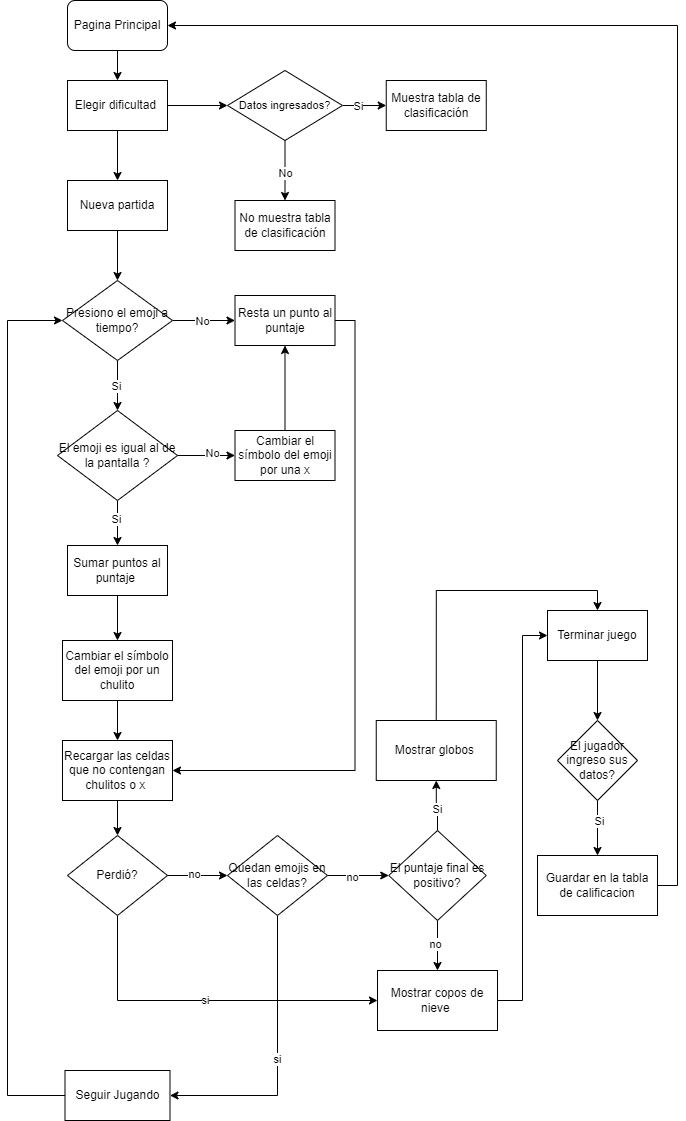

The diagram above was exported from draw.io. Its source (the exported page's mxGraphModel, read from the mxfile embedded in the PNG):
<mxGraphModel dx="1009" dy="573" grid="1" gridSize="10" guides="1" tooltips="1" connect="1" arrows="1" fold="1" page="1" pageScale="1" pageWidth="827" pageHeight="1169" math="0" shadow="0">
  <root>
    <mxCell id="WIyWlLk6GJQsqaUBKTNV-0" />
    <mxCell id="WIyWlLk6GJQsqaUBKTNV-1" parent="WIyWlLk6GJQsqaUBKTNV-0" />
    <mxCell id="hNRKUMdkK6qfQyHrMv2Y-17" style="edgeStyle=orthogonalEdgeStyle;rounded=0;orthogonalLoop=1;jettySize=auto;html=1;exitX=1;exitY=0.5;exitDx=0;exitDy=0;entryX=0;entryY=0.5;entryDx=0;entryDy=0;" parent="WIyWlLk6GJQsqaUBKTNV-1" source="hNRKUMdkK6qfQyHrMv2Y-2" target="hNRKUMdkK6qfQyHrMv2Y-6" edge="1">
      <mxGeometry relative="1" as="geometry" />
    </mxCell>
    <mxCell id="hNRKUMdkK6qfQyHrMv2Y-19" style="edgeStyle=orthogonalEdgeStyle;rounded=0;orthogonalLoop=1;jettySize=auto;html=1;exitX=0.5;exitY=1;exitDx=0;exitDy=0;entryX=0.5;entryY=0;entryDx=0;entryDy=0;" parent="WIyWlLk6GJQsqaUBKTNV-1" source="hNRKUMdkK6qfQyHrMv2Y-2" target="hNRKUMdkK6qfQyHrMv2Y-18" edge="1">
      <mxGeometry relative="1" as="geometry" />
    </mxCell>
    <mxCell id="hNRKUMdkK6qfQyHrMv2Y-2" value="Elegir dificultad&amp;nbsp;" style="rounded=0;whiteSpace=wrap;html=1;" parent="WIyWlLk6GJQsqaUBKTNV-1" vertex="1">
      <mxGeometry x="170" y="120" width="100" height="50" as="geometry" />
    </mxCell>
    <mxCell id="hNRKUMdkK6qfQyHrMv2Y-5" style="edgeStyle=orthogonalEdgeStyle;rounded=0;orthogonalLoop=1;jettySize=auto;html=1;exitX=0.5;exitY=1;exitDx=0;exitDy=0;entryX=0.5;entryY=0;entryDx=0;entryDy=0;" parent="WIyWlLk6GJQsqaUBKTNV-1" source="hNRKUMdkK6qfQyHrMv2Y-4" target="hNRKUMdkK6qfQyHrMv2Y-2" edge="1">
      <mxGeometry relative="1" as="geometry" />
    </mxCell>
    <mxCell id="hNRKUMdkK6qfQyHrMv2Y-4" value="Pagina Principal" style="rounded=1;whiteSpace=wrap;html=1;" parent="WIyWlLk6GJQsqaUBKTNV-1" vertex="1">
      <mxGeometry x="170" y="40" width="100" height="50" as="geometry" />
    </mxCell>
    <mxCell id="hNRKUMdkK6qfQyHrMv2Y-8" style="edgeStyle=orthogonalEdgeStyle;rounded=0;orthogonalLoop=1;jettySize=auto;html=1;exitX=1;exitY=0.5;exitDx=0;exitDy=0;entryX=0;entryY=0.5;entryDx=0;entryDy=0;" parent="WIyWlLk6GJQsqaUBKTNV-1" source="hNRKUMdkK6qfQyHrMv2Y-6" target="hNRKUMdkK6qfQyHrMv2Y-7" edge="1">
      <mxGeometry relative="1" as="geometry" />
    </mxCell>
    <mxCell id="hNRKUMdkK6qfQyHrMv2Y-12" value="Si" style="edgeLabel;html=1;align=center;verticalAlign=middle;resizable=0;points=[];" parent="hNRKUMdkK6qfQyHrMv2Y-8" vertex="1" connectable="0">
      <mxGeometry x="0.0303" relative="1" as="geometry">
        <mxPoint x="-8" as="offset" />
      </mxGeometry>
    </mxCell>
    <mxCell id="hNRKUMdkK6qfQyHrMv2Y-14" style="edgeStyle=orthogonalEdgeStyle;rounded=0;orthogonalLoop=1;jettySize=auto;html=1;exitX=0.5;exitY=1;exitDx=0;exitDy=0;entryX=0.5;entryY=0;entryDx=0;entryDy=0;" parent="WIyWlLk6GJQsqaUBKTNV-1" source="hNRKUMdkK6qfQyHrMv2Y-6" target="hNRKUMdkK6qfQyHrMv2Y-13" edge="1">
      <mxGeometry relative="1" as="geometry" />
    </mxCell>
    <mxCell id="hNRKUMdkK6qfQyHrMv2Y-15" value="No" style="edgeLabel;html=1;align=center;verticalAlign=middle;resizable=0;points=[];" parent="hNRKUMdkK6qfQyHrMv2Y-14" vertex="1" connectable="0">
      <mxGeometry x="0.0667" relative="1" as="geometry">
        <mxPoint as="offset" />
      </mxGeometry>
    </mxCell>
    <mxCell id="hNRKUMdkK6qfQyHrMv2Y-6" value="&lt;font style=&quot;font-size: 11px;&quot;&gt;Datos ingresados?&lt;/font&gt;" style="rhombus;whiteSpace=wrap;html=1;" parent="WIyWlLk6GJQsqaUBKTNV-1" vertex="1">
      <mxGeometry x="330" y="110" width="115" height="70" as="geometry" />
    </mxCell>
    <mxCell id="hNRKUMdkK6qfQyHrMv2Y-7" value="Muestra tabla de clasificación" style="rounded=0;whiteSpace=wrap;html=1;" parent="WIyWlLk6GJQsqaUBKTNV-1" vertex="1">
      <mxGeometry x="488.75" y="120" width="100" height="50" as="geometry" />
    </mxCell>
    <mxCell id="hNRKUMdkK6qfQyHrMv2Y-13" value="No muestra tabla de clasificación" style="rounded=0;whiteSpace=wrap;html=1;" parent="WIyWlLk6GJQsqaUBKTNV-1" vertex="1">
      <mxGeometry x="337.5" y="240" width="100" height="50" as="geometry" />
    </mxCell>
    <mxCell id="hNRKUMdkK6qfQyHrMv2Y-21" style="edgeStyle=orthogonalEdgeStyle;rounded=0;orthogonalLoop=1;jettySize=auto;html=1;exitX=0.5;exitY=1;exitDx=0;exitDy=0;entryX=0.5;entryY=0;entryDx=0;entryDy=0;" parent="WIyWlLk6GJQsqaUBKTNV-1" source="hNRKUMdkK6qfQyHrMv2Y-18" target="hNRKUMdkK6qfQyHrMv2Y-20" edge="1">
      <mxGeometry relative="1" as="geometry" />
    </mxCell>
    <mxCell id="hNRKUMdkK6qfQyHrMv2Y-18" value="Nueva partida" style="rounded=0;whiteSpace=wrap;html=1;" parent="WIyWlLk6GJQsqaUBKTNV-1" vertex="1">
      <mxGeometry x="170" y="220" width="100" height="50" as="geometry" />
    </mxCell>
    <mxCell id="hNRKUMdkK6qfQyHrMv2Y-23" style="edgeStyle=orthogonalEdgeStyle;rounded=0;orthogonalLoop=1;jettySize=auto;html=1;exitX=1;exitY=0.5;exitDx=0;exitDy=0;entryX=0;entryY=0.5;entryDx=0;entryDy=0;" parent="WIyWlLk6GJQsqaUBKTNV-1" source="hNRKUMdkK6qfQyHrMv2Y-20" target="hNRKUMdkK6qfQyHrMv2Y-22" edge="1">
      <mxGeometry relative="1" as="geometry" />
    </mxCell>
    <mxCell id="hNRKUMdkK6qfQyHrMv2Y-24" value="No" style="edgeLabel;html=1;align=center;verticalAlign=middle;resizable=0;points=[];" parent="hNRKUMdkK6qfQyHrMv2Y-23" vertex="1" connectable="0">
      <mxGeometry x="-0.0857" relative="1" as="geometry">
        <mxPoint as="offset" />
      </mxGeometry>
    </mxCell>
    <mxCell id="hNRKUMdkK6qfQyHrMv2Y-26" value="" style="edgeStyle=orthogonalEdgeStyle;rounded=0;orthogonalLoop=1;jettySize=auto;html=1;" parent="WIyWlLk6GJQsqaUBKTNV-1" source="hNRKUMdkK6qfQyHrMv2Y-20" target="hNRKUMdkK6qfQyHrMv2Y-25" edge="1">
      <mxGeometry relative="1" as="geometry" />
    </mxCell>
    <mxCell id="hNRKUMdkK6qfQyHrMv2Y-27" value="Si" style="edgeLabel;html=1;align=center;verticalAlign=middle;resizable=0;points=[];" parent="hNRKUMdkK6qfQyHrMv2Y-26" vertex="1" connectable="0">
      <mxGeometry y="-2" relative="1" as="geometry">
        <mxPoint as="offset" />
      </mxGeometry>
    </mxCell>
    <mxCell id="hNRKUMdkK6qfQyHrMv2Y-20" value="Presiono el emoji a tiempo?" style="rhombus;whiteSpace=wrap;html=1;" parent="WIyWlLk6GJQsqaUBKTNV-1" vertex="1">
      <mxGeometry x="165" y="320" width="110" height="80" as="geometry" />
    </mxCell>
    <mxCell id="hNRKUMdkK6qfQyHrMv2Y-45" style="edgeStyle=orthogonalEdgeStyle;rounded=0;orthogonalLoop=1;jettySize=auto;html=1;exitX=1;exitY=0.5;exitDx=0;exitDy=0;entryX=1;entryY=0.5;entryDx=0;entryDy=0;" parent="WIyWlLk6GJQsqaUBKTNV-1" source="hNRKUMdkK6qfQyHrMv2Y-22" target="hNRKUMdkK6qfQyHrMv2Y-36" edge="1">
      <mxGeometry relative="1" as="geometry" />
    </mxCell>
    <mxCell id="hNRKUMdkK6qfQyHrMv2Y-22" value="Resta un punto al puntaje" style="rounded=0;whiteSpace=wrap;html=1;" parent="WIyWlLk6GJQsqaUBKTNV-1" vertex="1">
      <mxGeometry x="337.5" y="335" width="100" height="50" as="geometry" />
    </mxCell>
    <mxCell id="hNRKUMdkK6qfQyHrMv2Y-30" value="" style="edgeStyle=orthogonalEdgeStyle;rounded=0;orthogonalLoop=1;jettySize=auto;html=1;" parent="WIyWlLk6GJQsqaUBKTNV-1" source="hNRKUMdkK6qfQyHrMv2Y-25" target="hNRKUMdkK6qfQyHrMv2Y-28" edge="1">
      <mxGeometry relative="1" as="geometry" />
    </mxCell>
    <mxCell id="hNRKUMdkK6qfQyHrMv2Y-31" value="Si" style="edgeLabel;html=1;align=center;verticalAlign=middle;resizable=0;points=[];" parent="hNRKUMdkK6qfQyHrMv2Y-30" vertex="1" connectable="0">
      <mxGeometry x="-0.2" y="-2" relative="1" as="geometry">
        <mxPoint as="offset" />
      </mxGeometry>
    </mxCell>
    <mxCell id="hNRKUMdkK6qfQyHrMv2Y-34" style="edgeStyle=orthogonalEdgeStyle;rounded=0;orthogonalLoop=1;jettySize=auto;html=1;exitX=1;exitY=0.5;exitDx=0;exitDy=0;entryX=0;entryY=0.5;entryDx=0;entryDy=0;" parent="WIyWlLk6GJQsqaUBKTNV-1" source="hNRKUMdkK6qfQyHrMv2Y-25" target="hNRKUMdkK6qfQyHrMv2Y-37" edge="1">
      <mxGeometry relative="1" as="geometry">
        <mxPoint x="360" y="495" as="targetPoint" />
      </mxGeometry>
    </mxCell>
    <mxCell id="hNRKUMdkK6qfQyHrMv2Y-35" value="No" style="edgeLabel;html=1;align=center;verticalAlign=middle;resizable=0;points=[];" parent="hNRKUMdkK6qfQyHrMv2Y-34" vertex="1" connectable="0">
      <mxGeometry x="0.1822" y="3" relative="1" as="geometry">
        <mxPoint as="offset" />
      </mxGeometry>
    </mxCell>
    <mxCell id="hNRKUMdkK6qfQyHrMv2Y-25" value="El emoji es igual al de la pantalla ?" style="rhombus;whiteSpace=wrap;html=1;" parent="WIyWlLk6GJQsqaUBKTNV-1" vertex="1">
      <mxGeometry x="160" y="450" width="120" height="90" as="geometry" />
    </mxCell>
    <mxCell id="hNRKUMdkK6qfQyHrMv2Y-32" value="" style="edgeStyle=orthogonalEdgeStyle;rounded=0;orthogonalLoop=1;jettySize=auto;html=1;" parent="WIyWlLk6GJQsqaUBKTNV-1" source="hNRKUMdkK6qfQyHrMv2Y-28" target="hNRKUMdkK6qfQyHrMv2Y-29" edge="1">
      <mxGeometry relative="1" as="geometry" />
    </mxCell>
    <mxCell id="hNRKUMdkK6qfQyHrMv2Y-28" value="Sumar puntos al puntaje&amp;nbsp;" style="rounded=0;whiteSpace=wrap;html=1;" parent="WIyWlLk6GJQsqaUBKTNV-1" vertex="1">
      <mxGeometry x="170" y="585" width="100" height="50" as="geometry" />
    </mxCell>
    <mxCell id="hNRKUMdkK6qfQyHrMv2Y-41" value="" style="edgeStyle=orthogonalEdgeStyle;rounded=0;orthogonalLoop=1;jettySize=auto;html=1;" parent="WIyWlLk6GJQsqaUBKTNV-1" source="hNRKUMdkK6qfQyHrMv2Y-29" target="hNRKUMdkK6qfQyHrMv2Y-36" edge="1">
      <mxGeometry relative="1" as="geometry" />
    </mxCell>
    <mxCell id="hNRKUMdkK6qfQyHrMv2Y-29" value="Cambiar el símbolo del emoji por un chulito" style="rounded=0;whiteSpace=wrap;html=1;" parent="WIyWlLk6GJQsqaUBKTNV-1" vertex="1">
      <mxGeometry x="165" y="680" width="110" height="60" as="geometry" />
    </mxCell>
    <mxCell id="hNRKUMdkK6qfQyHrMv2Y-43" value="" style="edgeStyle=orthogonalEdgeStyle;rounded=0;orthogonalLoop=1;jettySize=auto;html=1;entryX=0.5;entryY=0;entryDx=0;entryDy=0;" parent="WIyWlLk6GJQsqaUBKTNV-1" source="hNRKUMdkK6qfQyHrMv2Y-36" target="UQXYuJDwk7Jl5qMrR2An-1" edge="1">
      <mxGeometry relative="1" as="geometry">
        <mxPoint x="220" y="920" as="targetPoint" />
      </mxGeometry>
    </mxCell>
    <mxCell id="hNRKUMdkK6qfQyHrMv2Y-36" value="Recargar las celdas que no contengan chulitos o x&amp;nbsp;" style="rounded=0;whiteSpace=wrap;html=1;" parent="WIyWlLk6GJQsqaUBKTNV-1" vertex="1">
      <mxGeometry x="165" y="780" width="110" height="60" as="geometry" />
    </mxCell>
    <mxCell id="hNRKUMdkK6qfQyHrMv2Y-40" value="" style="edgeStyle=orthogonalEdgeStyle;rounded=0;orthogonalLoop=1;jettySize=auto;html=1;" parent="WIyWlLk6GJQsqaUBKTNV-1" source="hNRKUMdkK6qfQyHrMv2Y-37" target="hNRKUMdkK6qfQyHrMv2Y-22" edge="1">
      <mxGeometry relative="1" as="geometry" />
    </mxCell>
    <mxCell id="hNRKUMdkK6qfQyHrMv2Y-37" value="Cambiar el símbolo del emoji por una x" style="rounded=0;whiteSpace=wrap;html=1;" parent="WIyWlLk6GJQsqaUBKTNV-1" vertex="1">
      <mxGeometry x="337.5" y="470" width="100" height="50" as="geometry" />
    </mxCell>
    <mxCell id="UQXYuJDwk7Jl5qMrR2An-9" style="edgeStyle=orthogonalEdgeStyle;rounded=0;orthogonalLoop=1;jettySize=auto;html=1;exitX=1;exitY=0.5;exitDx=0;exitDy=0;entryX=0;entryY=0.5;entryDx=0;entryDy=0;" edge="1" parent="WIyWlLk6GJQsqaUBKTNV-1" source="hNRKUMdkK6qfQyHrMv2Y-44" target="hNRKUMdkK6qfQyHrMv2Y-51">
      <mxGeometry relative="1" as="geometry" />
    </mxCell>
    <mxCell id="UQXYuJDwk7Jl5qMrR2An-10" value="no" style="edgeLabel;html=1;align=center;verticalAlign=middle;resizable=0;points=[];" vertex="1" connectable="0" parent="UQXYuJDwk7Jl5qMrR2An-9">
      <mxGeometry x="-0.2098" y="-1" relative="1" as="geometry">
        <mxPoint as="offset" />
      </mxGeometry>
    </mxCell>
    <mxCell id="UQXYuJDwk7Jl5qMrR2An-13" value="si" style="edgeStyle=orthogonalEdgeStyle;rounded=0;orthogonalLoop=1;jettySize=auto;html=1;exitX=0.5;exitY=1;exitDx=0;exitDy=0;entryX=1;entryY=0.5;entryDx=0;entryDy=0;" edge="1" parent="WIyWlLk6GJQsqaUBKTNV-1" source="hNRKUMdkK6qfQyHrMv2Y-44" target="hNRKUMdkK6qfQyHrMv2Y-46">
      <mxGeometry relative="1" as="geometry" />
    </mxCell>
    <mxCell id="hNRKUMdkK6qfQyHrMv2Y-44" value="Quedan emojis en las celdas?" style="rhombus;whiteSpace=wrap;html=1;" parent="WIyWlLk6GJQsqaUBKTNV-1" vertex="1">
      <mxGeometry x="330" y="875" width="100" height="80" as="geometry" />
    </mxCell>
    <mxCell id="hNRKUMdkK6qfQyHrMv2Y-50" style="edgeStyle=orthogonalEdgeStyle;rounded=0;orthogonalLoop=1;jettySize=auto;html=1;exitX=0;exitY=0.5;exitDx=0;exitDy=0;entryX=0;entryY=0.5;entryDx=0;entryDy=0;" parent="WIyWlLk6GJQsqaUBKTNV-1" source="hNRKUMdkK6qfQyHrMv2Y-46" target="hNRKUMdkK6qfQyHrMv2Y-20" edge="1">
      <mxGeometry relative="1" as="geometry">
        <Array as="points">
          <mxPoint x="110" y="1135" />
          <mxPoint x="110" y="360" />
        </Array>
      </mxGeometry>
    </mxCell>
    <mxCell id="hNRKUMdkK6qfQyHrMv2Y-46" value="Seguir Jugando" style="whiteSpace=wrap;html=1;" parent="WIyWlLk6GJQsqaUBKTNV-1" vertex="1">
      <mxGeometry x="167.5" y="1110" width="105" height="50" as="geometry" />
    </mxCell>
    <mxCell id="hNRKUMdkK6qfQyHrMv2Y-54" value="" style="edgeStyle=orthogonalEdgeStyle;rounded=0;orthogonalLoop=1;jettySize=auto;html=1;exitX=0.5;exitY=0;exitDx=0;exitDy=0;" parent="WIyWlLk6GJQsqaUBKTNV-1" source="hNRKUMdkK6qfQyHrMv2Y-51" target="hNRKUMdkK6qfQyHrMv2Y-53" edge="1">
      <mxGeometry relative="1" as="geometry" />
    </mxCell>
    <mxCell id="hNRKUMdkK6qfQyHrMv2Y-62" value="Si" style="edgeLabel;html=1;align=center;verticalAlign=middle;resizable=0;points=[];" parent="hNRKUMdkK6qfQyHrMv2Y-54" vertex="1" connectable="0">
      <mxGeometry x="-0.0488" y="-3" relative="1" as="geometry">
        <mxPoint x="-4" y="2" as="offset" />
      </mxGeometry>
    </mxCell>
    <mxCell id="UQXYuJDwk7Jl5qMrR2An-11" style="edgeStyle=orthogonalEdgeStyle;rounded=0;orthogonalLoop=1;jettySize=auto;html=1;exitX=0.5;exitY=1;exitDx=0;exitDy=0;entryX=0.5;entryY=0;entryDx=0;entryDy=0;" edge="1" parent="WIyWlLk6GJQsqaUBKTNV-1" source="hNRKUMdkK6qfQyHrMv2Y-51" target="hNRKUMdkK6qfQyHrMv2Y-55">
      <mxGeometry relative="1" as="geometry" />
    </mxCell>
    <mxCell id="UQXYuJDwk7Jl5qMrR2An-12" value="no" style="edgeLabel;html=1;align=center;verticalAlign=middle;resizable=0;points=[];" vertex="1" connectable="0" parent="UQXYuJDwk7Jl5qMrR2An-11">
      <mxGeometry x="-0.088" y="-3" relative="1" as="geometry">
        <mxPoint as="offset" />
      </mxGeometry>
    </mxCell>
    <mxCell id="hNRKUMdkK6qfQyHrMv2Y-51" value="El puntaje final es positivo?" style="rhombus;whiteSpace=wrap;html=1;" parent="WIyWlLk6GJQsqaUBKTNV-1" vertex="1">
      <mxGeometry x="491.25" y="870" width="97.5" height="90" as="geometry" />
    </mxCell>
    <mxCell id="UQXYuJDwk7Jl5qMrR2An-17" style="edgeStyle=orthogonalEdgeStyle;rounded=0;orthogonalLoop=1;jettySize=auto;html=1;exitX=0.5;exitY=0;exitDx=0;exitDy=0;entryX=0.5;entryY=0;entryDx=0;entryDy=0;" edge="1" parent="WIyWlLk6GJQsqaUBKTNV-1" source="hNRKUMdkK6qfQyHrMv2Y-53" target="UQXYuJDwk7Jl5qMrR2An-4">
      <mxGeometry relative="1" as="geometry">
        <mxPoint x="539" y="600" as="targetPoint" />
      </mxGeometry>
    </mxCell>
    <mxCell id="hNRKUMdkK6qfQyHrMv2Y-53" value="Mostrar globos&amp;nbsp;" style="whiteSpace=wrap;html=1;" parent="WIyWlLk6GJQsqaUBKTNV-1" vertex="1">
      <mxGeometry x="478.75" y="760" width="120" height="60" as="geometry" />
    </mxCell>
    <mxCell id="UQXYuJDwk7Jl5qMrR2An-16" style="edgeStyle=orthogonalEdgeStyle;rounded=0;orthogonalLoop=1;jettySize=auto;html=1;exitX=1;exitY=0.5;exitDx=0;exitDy=0;entryX=0;entryY=0.5;entryDx=0;entryDy=0;" edge="1" parent="WIyWlLk6GJQsqaUBKTNV-1" source="hNRKUMdkK6qfQyHrMv2Y-55" target="UQXYuJDwk7Jl5qMrR2An-4">
      <mxGeometry relative="1" as="geometry">
        <mxPoint x="620" y="690" as="targetPoint" />
      </mxGeometry>
    </mxCell>
    <mxCell id="hNRKUMdkK6qfQyHrMv2Y-55" value="Mostrar copos de nieve&amp;nbsp;" style="whiteSpace=wrap;html=1;" parent="WIyWlLk6GJQsqaUBKTNV-1" vertex="1">
      <mxGeometry x="480" y="1010" width="120" height="60" as="geometry" />
    </mxCell>
    <mxCell id="hNRKUMdkK6qfQyHrMv2Y-60" value="" style="edgeStyle=orthogonalEdgeStyle;rounded=0;orthogonalLoop=1;jettySize=auto;html=1;" parent="WIyWlLk6GJQsqaUBKTNV-1" source="hNRKUMdkK6qfQyHrMv2Y-57" target="hNRKUMdkK6qfQyHrMv2Y-59" edge="1">
      <mxGeometry relative="1" as="geometry" />
    </mxCell>
    <mxCell id="hNRKUMdkK6qfQyHrMv2Y-61" value="Si" style="edgeLabel;html=1;align=center;verticalAlign=middle;resizable=0;points=[];" parent="hNRKUMdkK6qfQyHrMv2Y-60" vertex="1" connectable="0">
      <mxGeometry x="-0.2667" y="1" relative="1" as="geometry">
        <mxPoint as="offset" />
      </mxGeometry>
    </mxCell>
    <mxCell id="hNRKUMdkK6qfQyHrMv2Y-57" value="El jugador ingreso sus datos?" style="rhombus;whiteSpace=wrap;html=1;" parent="WIyWlLk6GJQsqaUBKTNV-1" vertex="1">
      <mxGeometry x="660" y="760" width="80" height="80" as="geometry" />
    </mxCell>
    <mxCell id="hNRKUMdkK6qfQyHrMv2Y-67" style="edgeStyle=orthogonalEdgeStyle;rounded=0;orthogonalLoop=1;jettySize=auto;html=1;exitX=1;exitY=0.5;exitDx=0;exitDy=0;entryX=1;entryY=0.5;entryDx=0;entryDy=0;" parent="WIyWlLk6GJQsqaUBKTNV-1" source="hNRKUMdkK6qfQyHrMv2Y-59" target="hNRKUMdkK6qfQyHrMv2Y-4" edge="1">
      <mxGeometry relative="1" as="geometry" />
    </mxCell>
    <mxCell id="hNRKUMdkK6qfQyHrMv2Y-59" value="Guardar en la tabla de calificacion" style="whiteSpace=wrap;html=1;" parent="WIyWlLk6GJQsqaUBKTNV-1" vertex="1">
      <mxGeometry x="640" y="895" width="120" height="60" as="geometry" />
    </mxCell>
    <mxCell id="UQXYuJDwk7Jl5qMrR2An-14" value="si" style="edgeStyle=orthogonalEdgeStyle;rounded=0;orthogonalLoop=1;jettySize=auto;html=1;entryX=0;entryY=0.5;entryDx=0;entryDy=0;" edge="1" parent="WIyWlLk6GJQsqaUBKTNV-1" source="UQXYuJDwk7Jl5qMrR2An-1" target="hNRKUMdkK6qfQyHrMv2Y-55">
      <mxGeometry relative="1" as="geometry">
        <mxPoint x="270" y="1070" as="targetPoint" />
        <Array as="points">
          <mxPoint x="220" y="1040" />
        </Array>
      </mxGeometry>
    </mxCell>
    <mxCell id="UQXYuJDwk7Jl5qMrR2An-1" value="Perdió?" style="rhombus;whiteSpace=wrap;html=1;" vertex="1" parent="WIyWlLk6GJQsqaUBKTNV-1">
      <mxGeometry x="170" y="875" width="100" height="80" as="geometry" />
    </mxCell>
    <mxCell id="UQXYuJDwk7Jl5qMrR2An-18" style="edgeStyle=orthogonalEdgeStyle;rounded=0;orthogonalLoop=1;jettySize=auto;html=1;exitX=0.5;exitY=1;exitDx=0;exitDy=0;" edge="1" parent="WIyWlLk6GJQsqaUBKTNV-1" source="UQXYuJDwk7Jl5qMrR2An-4" target="hNRKUMdkK6qfQyHrMv2Y-57">
      <mxGeometry relative="1" as="geometry" />
    </mxCell>
    <mxCell id="UQXYuJDwk7Jl5qMrR2An-4" value="Terminar juego" style="whiteSpace=wrap;html=1;" vertex="1" parent="WIyWlLk6GJQsqaUBKTNV-1">
      <mxGeometry x="650" y="650" width="100" height="50" as="geometry" />
    </mxCell>
    <mxCell id="UQXYuJDwk7Jl5qMrR2An-7" value="" style="edgeStyle=orthogonalEdgeStyle;rounded=0;orthogonalLoop=1;jettySize=auto;html=1;entryX=0;entryY=0.5;entryDx=0;entryDy=0;exitX=1;exitY=0.5;exitDx=0;exitDy=0;" edge="1" parent="WIyWlLk6GJQsqaUBKTNV-1" source="UQXYuJDwk7Jl5qMrR2An-1" target="hNRKUMdkK6qfQyHrMv2Y-44">
      <mxGeometry relative="1" as="geometry">
        <mxPoint x="290" y="1035" as="targetPoint" />
        <mxPoint x="290" y="1000" as="sourcePoint" />
      </mxGeometry>
    </mxCell>
    <mxCell id="UQXYuJDwk7Jl5qMrR2An-8" value="no" style="edgeLabel;html=1;align=center;verticalAlign=middle;resizable=0;points=[];" vertex="1" connectable="0" parent="UQXYuJDwk7Jl5qMrR2An-7">
      <mxGeometry x="-0.12" y="2" relative="1" as="geometry">
        <mxPoint as="offset" />
      </mxGeometry>
    </mxCell>
  </root>
</mxGraphModel>